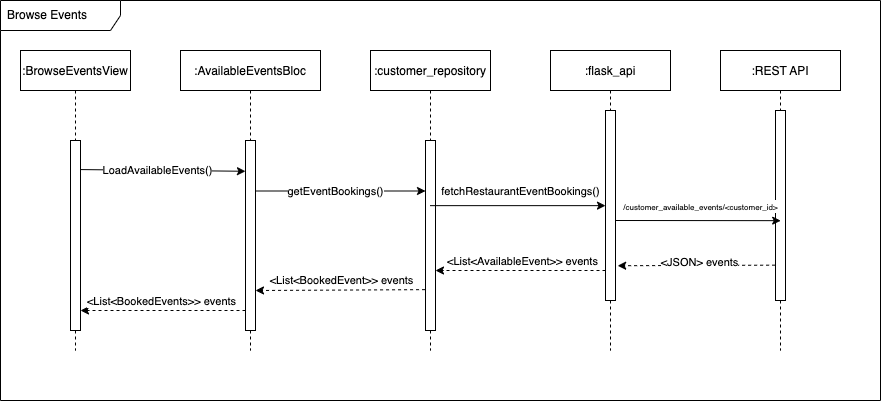

The diagram above was exported from draw.io. Its source (the exported page's mxGraphModel, read from the mxfile embedded in the PNG):
<mxGraphModel dx="1106" dy="852" grid="1" gridSize="10" guides="1" tooltips="1" connect="1" arrows="1" fold="1" page="1" pageScale="1" pageWidth="827" pageHeight="1169" math="0" shadow="0">
  <root>
    <mxCell id="0" />
    <mxCell id="1" parent="0" />
    <mxCell id="LcAKHaRG6nUl5xSHG6TA-1" value=":BrowseEventsView" style="shape=umlLifeline;perimeter=lifelinePerimeter;container=1;collapsible=0;recursiveResize=0;rounded=0;shadow=0;strokeWidth=1;" parent="1" vertex="1">
      <mxGeometry x="120" y="80" width="110" height="300" as="geometry" />
    </mxCell>
    <mxCell id="LcAKHaRG6nUl5xSHG6TA-2" value="" style="points=[];perimeter=orthogonalPerimeter;rounded=0;shadow=0;strokeWidth=1;" parent="LcAKHaRG6nUl5xSHG6TA-1" vertex="1">
      <mxGeometry x="50" y="90" width="10" height="190" as="geometry" />
    </mxCell>
    <mxCell id="LcAKHaRG6nUl5xSHG6TA-3" value=":AvailableEventsBloc" style="shape=umlLifeline;perimeter=lifelinePerimeter;container=1;collapsible=0;recursiveResize=0;rounded=0;shadow=0;strokeWidth=1;" parent="1" vertex="1">
      <mxGeometry x="280" y="80" width="139.99757575757621" height="300" as="geometry" />
    </mxCell>
    <mxCell id="LcAKHaRG6nUl5xSHG6TA-4" value="" style="points=[];perimeter=orthogonalPerimeter;rounded=0;shadow=0;strokeWidth=1;" parent="LcAKHaRG6nUl5xSHG6TA-3" vertex="1">
      <mxGeometry x="65" y="90" width="10" height="190" as="geometry" />
    </mxCell>
    <mxCell id="LcAKHaRG6nUl5xSHG6TA-25" value="" style="endArrow=classic;html=1;rounded=0;exitX=-0.045;exitY=0.785;exitDx=0;exitDy=0;exitPerimeter=0;dashed=1;" parent="LcAKHaRG6nUl5xSHG6TA-3" source="LcAKHaRG6nUl5xSHG6TA-6" edge="1">
      <mxGeometry width="50" height="50" relative="1" as="geometry">
        <mxPoint x="245.00000000000045" y="239.99999999999977" as="sourcePoint" />
        <mxPoint x="75" y="239.99999999999977" as="targetPoint" />
      </mxGeometry>
    </mxCell>
    <mxCell id="LcAKHaRG6nUl5xSHG6TA-26" value="&amp;lt;List&amp;lt;BookedEvent&amp;gt;&amp;gt; events" style="edgeLabel;html=1;align=center;verticalAlign=middle;resizable=0;points=[];" parent="LcAKHaRG6nUl5xSHG6TA-25" vertex="1" connectable="0">
      <mxGeometry x="0.2231" relative="1" as="geometry">
        <mxPoint x="20" y="-10" as="offset" />
      </mxGeometry>
    </mxCell>
    <mxCell id="LcAKHaRG6nUl5xSHG6TA-27" value="" style="endArrow=classic;html=1;rounded=0;exitX=-0.045;exitY=0.785;exitDx=0;exitDy=0;exitPerimeter=0;dashed=1;" parent="LcAKHaRG6nUl5xSHG6TA-3" edge="1">
      <mxGeometry width="50" height="50" relative="1" as="geometry">
        <mxPoint x="64.99999999999994" y="260" as="sourcePoint" />
        <mxPoint x="-100" y="260" as="targetPoint" />
      </mxGeometry>
    </mxCell>
    <mxCell id="LcAKHaRG6nUl5xSHG6TA-28" value="&amp;lt;List&amp;lt;BookedEvents&amp;gt;&amp;gt; events" style="edgeLabel;html=1;align=center;verticalAlign=middle;resizable=0;points=[];" parent="LcAKHaRG6nUl5xSHG6TA-27" vertex="1" connectable="0">
      <mxGeometry x="0.2231" relative="1" as="geometry">
        <mxPoint x="16" y="-10" as="offset" />
      </mxGeometry>
    </mxCell>
    <mxCell id="LcAKHaRG6nUl5xSHG6TA-5" value=":customer_repository" style="shape=umlLifeline;perimeter=lifelinePerimeter;container=1;collapsible=0;recursiveResize=0;rounded=0;shadow=0;strokeWidth=1;" parent="1" vertex="1">
      <mxGeometry x="470" y="80" width="120" height="300" as="geometry" />
    </mxCell>
    <mxCell id="LcAKHaRG6nUl5xSHG6TA-6" value="" style="points=[];perimeter=orthogonalPerimeter;rounded=0;shadow=0;strokeWidth=1;" parent="LcAKHaRG6nUl5xSHG6TA-5" vertex="1">
      <mxGeometry x="55" y="90" width="10" height="190" as="geometry" />
    </mxCell>
    <mxCell id="LcAKHaRG6nUl5xSHG6TA-7" value="" style="endArrow=classic;html=1;rounded=0;entryX=-0.047;entryY=0.103;entryDx=0;entryDy=0;entryPerimeter=0;" parent="LcAKHaRG6nUl5xSHG6TA-5" source="LcAKHaRG6nUl5xSHG6TA-4" edge="1">
      <mxGeometry width="50" height="50" relative="1" as="geometry">
        <mxPoint x="-90" y="141" as="sourcePoint" />
        <mxPoint x="55" y="140.50000000000006" as="targetPoint" />
      </mxGeometry>
    </mxCell>
    <mxCell id="LcAKHaRG6nUl5xSHG6TA-8" value="getEventBookings()" style="edgeLabel;html=1;align=center;verticalAlign=middle;resizable=0;points=[];" parent="LcAKHaRG6nUl5xSHG6TA-7" vertex="1" connectable="0">
      <mxGeometry x="-0.0654" relative="1" as="geometry">
        <mxPoint as="offset" />
      </mxGeometry>
    </mxCell>
    <mxCell id="LcAKHaRG6nUl5xSHG6TA-9" value="" style="endArrow=classic;html=1;rounded=0;exitX=-0.052;exitY=0.812;exitDx=0;exitDy=0;exitPerimeter=0;dashed=1;" parent="LcAKHaRG6nUl5xSHG6TA-5" target="LcAKHaRG6nUl5xSHG6TA-6" edge="1">
      <mxGeometry width="50" height="50" relative="1" as="geometry">
        <mxPoint x="235.00000000000023" y="219.9999999999999" as="sourcePoint" />
        <mxPoint x="70" y="220" as="targetPoint" />
      </mxGeometry>
    </mxCell>
    <mxCell id="LcAKHaRG6nUl5xSHG6TA-10" value="&amp;lt;List&amp;lt;AvailableEvent&amp;gt;&amp;gt; events" style="edgeLabel;html=1;align=center;verticalAlign=middle;resizable=0;points=[];" parent="LcAKHaRG6nUl5xSHG6TA-9" vertex="1" connectable="0">
      <mxGeometry x="0.2231" relative="1" as="geometry">
        <mxPoint x="20" y="-10" as="offset" />
      </mxGeometry>
    </mxCell>
    <mxCell id="LcAKHaRG6nUl5xSHG6TA-11" value=":flask_api" style="shape=umlLifeline;perimeter=lifelinePerimeter;container=1;collapsible=0;recursiveResize=0;rounded=0;shadow=0;strokeWidth=1;" parent="1" vertex="1">
      <mxGeometry x="650" y="80" width="120" height="300" as="geometry" />
    </mxCell>
    <mxCell id="LcAKHaRG6nUl5xSHG6TA-12" value="" style="points=[];perimeter=orthogonalPerimeter;rounded=0;shadow=0;strokeWidth=1;" parent="LcAKHaRG6nUl5xSHG6TA-11" vertex="1">
      <mxGeometry x="55" y="60" width="10" height="190" as="geometry" />
    </mxCell>
    <mxCell id="LcAKHaRG6nUl5xSHG6TA-13" value="" style="endArrow=classic;html=1;rounded=0;entryX=-0.047;entryY=0.103;entryDx=0;entryDy=0;entryPerimeter=0;" parent="LcAKHaRG6nUl5xSHG6TA-11" source="LcAKHaRG6nUl5xSHG6TA-5" edge="1">
      <mxGeometry width="50" height="50" relative="1" as="geometry">
        <mxPoint x="-120" y="155" as="sourcePoint" />
        <mxPoint x="55" y="155.14" as="targetPoint" />
      </mxGeometry>
    </mxCell>
    <mxCell id="LcAKHaRG6nUl5xSHG6TA-14" value="fetchRestaurantEventBookings()" style="edgeLabel;html=1;align=center;verticalAlign=middle;resizable=0;points=[];" parent="LcAKHaRG6nUl5xSHG6TA-13" vertex="1" connectable="0">
      <mxGeometry x="-0.0654" relative="1" as="geometry">
        <mxPoint x="8" y="-15" as="offset" />
      </mxGeometry>
    </mxCell>
    <mxCell id="LcAKHaRG6nUl5xSHG6TA-15" value="" style="endArrow=classic;html=1;rounded=0;exitX=0.953;exitY=0.153;exitDx=0;exitDy=0;exitPerimeter=0;entryX=-0.004;entryY=0.162;entryDx=0;entryDy=0;entryPerimeter=0;" parent="1" source="LcAKHaRG6nUl5xSHG6TA-2" target="LcAKHaRG6nUl5xSHG6TA-4" edge="1">
      <mxGeometry width="50" height="50" relative="1" as="geometry">
        <mxPoint x="180.46999999999977" y="200" as="sourcePoint" />
        <mxPoint x="360" y="200" as="targetPoint" />
      </mxGeometry>
    </mxCell>
    <mxCell id="LcAKHaRG6nUl5xSHG6TA-16" value="LoadAvailableEvents()" style="edgeLabel;html=1;align=center;verticalAlign=middle;resizable=0;points=[];" parent="LcAKHaRG6nUl5xSHG6TA-15" vertex="1" connectable="0">
      <mxGeometry x="-0.0654" relative="1" as="geometry">
        <mxPoint as="offset" />
      </mxGeometry>
    </mxCell>
    <mxCell id="LcAKHaRG6nUl5xSHG6TA-20" value="" style="endArrow=classic;html=1;rounded=0;exitX=-0.038;exitY=0.814;exitDx=0;exitDy=0;exitPerimeter=0;dashed=1;entryX=1.216;entryY=0.817;entryDx=0;entryDy=0;entryPerimeter=0;" parent="1" source="N8eF-W9TXU3S9hkRnrk0-2" target="LcAKHaRG6nUl5xSHG6TA-12" edge="1">
      <mxGeometry width="50" height="50" relative="1" as="geometry">
        <mxPoint x="864.48" y="294.28" as="sourcePoint" />
        <mxPoint x="840" y="270" as="targetPoint" />
      </mxGeometry>
    </mxCell>
    <mxCell id="LcAKHaRG6nUl5xSHG6TA-21" value="&amp;lt;JSON&amp;gt; events" style="edgeLabel;html=1;align=center;verticalAlign=middle;resizable=0;points=[];" parent="LcAKHaRG6nUl5xSHG6TA-20" vertex="1" connectable="0">
      <mxGeometry x="0.2231" relative="1" as="geometry">
        <mxPoint x="20" y="-4" as="offset" />
      </mxGeometry>
    </mxCell>
    <mxCell id="N8eF-W9TXU3S9hkRnrk0-1" value=":REST API" style="shape=umlLifeline;perimeter=lifelinePerimeter;container=1;collapsible=0;recursiveResize=0;rounded=0;shadow=0;strokeWidth=1;" parent="1" vertex="1">
      <mxGeometry x="820" y="80" width="120" height="300" as="geometry" />
    </mxCell>
    <mxCell id="N8eF-W9TXU3S9hkRnrk0-2" value="" style="points=[];perimeter=orthogonalPerimeter;rounded=0;shadow=0;strokeWidth=1;" parent="N8eF-W9TXU3S9hkRnrk0-1" vertex="1">
      <mxGeometry x="55" y="60" width="10" height="190" as="geometry" />
    </mxCell>
    <mxCell id="LcAKHaRG6nUl5xSHG6TA-18" value="" style="endArrow=classic;html=1;rounded=0;exitX=0.98;exitY=0.536;exitDx=0;exitDy=0;exitPerimeter=0;" parent="1" edge="1">
      <mxGeometry width="50" height="50" relative="1" as="geometry">
        <mxPoint x="715" y="250.00000000000003" as="sourcePoint" />
        <mxPoint x="880.2" y="250.16" as="targetPoint" />
      </mxGeometry>
    </mxCell>
    <mxCell id="LcAKHaRG6nUl5xSHG6TA-19" value="&lt;font style=&quot;font-size: 8px&quot;&gt;/customer_available_events/&amp;lt;customer_id&amp;gt;&lt;/font&gt;" style="edgeLabel;html=1;align=center;verticalAlign=middle;resizable=0;points=[];" parent="LcAKHaRG6nUl5xSHG6TA-18" vertex="1" connectable="0">
      <mxGeometry x="-0.0945" y="-2" relative="1" as="geometry">
        <mxPoint x="10" y="-17" as="offset" />
      </mxGeometry>
    </mxCell>
    <mxCell id="ON8h-ELfcO481FXnt0Zb-1" value="Browse Events" style="shape=umlFrame;whiteSpace=wrap;html=1;width=120;height=30;boundedLbl=1;verticalAlign=middle;align=left;spacingLeft=5;" parent="1" vertex="1">
      <mxGeometry x="100" y="30" width="880" height="400" as="geometry" />
    </mxCell>
  </root>
</mxGraphModel>